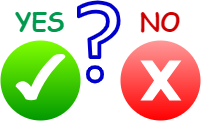

The diagram above was exported from draw.io. Its source (the exported page's mxGraphModel, read from the mxfile embedded in the PNG):
<mxGraphModel dx="380" dy="445" grid="1" gridSize="10" guides="1" tooltips="1" connect="1" arrows="1" fold="1" page="1" pageScale="1" pageWidth="1169" pageHeight="827" math="0" shadow="0">
  <root>
    <mxCell id="0" />
    <mxCell id="1" parent="0" />
    <mxCell id="8" value="" style="sketch=0;outlineConnect=0;fontColor=#232F3E;gradientColor=none;fillColor=#0000CC;strokeColor=default;dashed=0;verticalLabelPosition=bottom;verticalAlign=top;align=center;html=1;fontSize=12;fontStyle=0;aspect=fixed;pointerEvents=1;shape=mxgraph.aws4.question;rounded=0;" vertex="1" parent="1">
      <mxGeometry x="476.38" y="320" width="43.62" height="83" as="geometry" />
    </mxCell>
    <mxCell id="11" value="" style="ellipse;whiteSpace=wrap;html=1;aspect=fixed;rounded=0;sketch=0;strokeColor=none;fontColor=#000;fillColor=#80FF00;gradientColor=#009900;" vertex="1" parent="1">
      <mxGeometry x="400" y="360" width="80" height="80" as="geometry" />
    </mxCell>
    <mxCell id="3" value="" style="verticalLabelPosition=bottom;verticalAlign=top;html=1;shape=mxgraph.basic.tick;rounded=0;strokeColor=none;fontColor=#000;fillColor=#FFFFFF;" vertex="1" parent="1">
      <mxGeometry x="415" y="373" width="50" height="47" as="geometry" />
    </mxCell>
    <mxCell id="12" value="" style="ellipse;whiteSpace=wrap;html=1;aspect=fixed;rounded=0;sketch=0;strokeColor=none;fontColor=#000;fillColor=#FF9999;gradientColor=#FF0000;" vertex="1" parent="1">
      <mxGeometry x="520" y="360" width="80" height="80" as="geometry" />
    </mxCell>
    <mxCell id="13" value="" style="verticalLabelPosition=bottom;verticalAlign=top;html=1;shape=mxgraph.basic.x;rounded=0;sketch=0;strokeColor=none;fontColor=#000;fillColor=#FFFFFF;gradientColor=none;" vertex="1" parent="1">
      <mxGeometry x="539.89" y="380" width="41" height="40" as="geometry" />
    </mxCell>
    <mxCell id="14" value="YES" style="text;html=1;strokeColor=none;fillColor=none;align=center;verticalAlign=middle;whiteSpace=wrap;rounded=0;sketch=1;fontColor=#00994D;shadow=1;curveFitting=1;jiggle=2;glass=0;fontFamily=Comic Sans MS;fontSize=25;fontStyle=1" vertex="1" parent="1">
      <mxGeometry x="400" y="320" width="80" height="40" as="geometry" />
    </mxCell>
    <mxCell id="15" value="NO" style="text;html=1;strokeColor=none;fillColor=none;align=center;verticalAlign=middle;whiteSpace=wrap;rounded=0;sketch=1;fontColor=#CC0000;shadow=1;curveFitting=1;jiggle=2;glass=0;fontFamily=Comic Sans MS;fontSize=25;fontStyle=1" vertex="1" parent="1">
      <mxGeometry x="520" y="320" width="80" height="40" as="geometry" />
    </mxCell>
  </root>
</mxGraphModel>